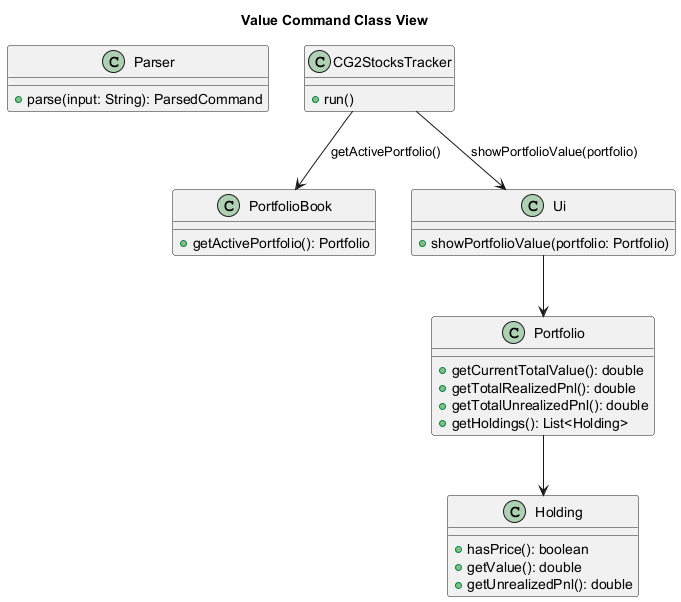

The diagram above was rendered by PlantUML. Its source (embedded in the PNG):
@startuml
title Value Command Class View

class Parser {
  + parse(input: String): ParsedCommand
}

class CG2StocksTracker {
  + run()
}

class PortfolioBook {
  + getActivePortfolio(): Portfolio
}

class Portfolio {
  + getCurrentTotalValue(): double
  + getTotalRealizedPnl(): double
  + getTotalUnrealizedPnl(): double
  + getHoldings(): List<Holding>
}

class Holding {
  + hasPrice(): boolean
  + getValue(): double
  + getUnrealizedPnl(): double
}

class Ui {
  + showPortfolioValue(portfolio: Portfolio)
}

CG2StocksTracker --> PortfolioBook : getActivePortfolio()
CG2StocksTracker --> Ui : showPortfolioValue(portfolio)
Ui --> Portfolio
Portfolio --> Holding
@enduml